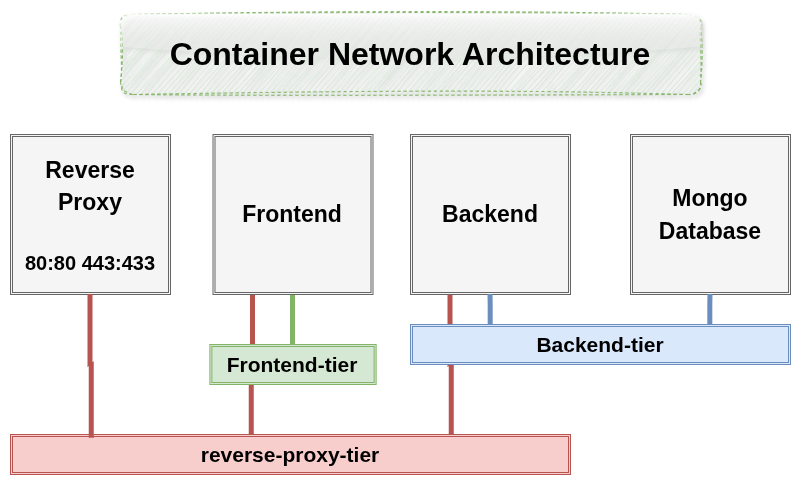

The diagram above was exported from draw.io. Its source (the exported page's mxGraphModel, read from the mxfile embedded in the PNG):
<mxGraphModel dx="1449" dy="991" grid="1" gridSize="10" guides="1" tooltips="1" connect="1" arrows="1" fold="1" page="1" pageScale="1" pageWidth="850" pageHeight="1100" math="0" shadow="0">
  <root>
    <mxCell id="0" />
    <mxCell id="1" parent="0" />
    <mxCell id="2O-x_EEthv2Lwr-6OY1P-1" value="&lt;div style=&quot;&quot;&gt;&lt;b style=&quot;background-color: transparent; color: light-dark(rgb(0, 0, 0), rgb(255, 255, 255));&quot;&gt;&lt;font style=&quot;font-size: 23px; line-height: 140%;&quot;&gt;Mongo&lt;/font&gt;&lt;/b&gt;&lt;/div&gt;&lt;div style=&quot;&quot;&gt;&lt;b style=&quot;background-color: transparent; color: light-dark(rgb(0, 0, 0), rgb(255, 255, 255));&quot;&gt;&lt;font style=&quot;font-size: 23px; line-height: 140%;&quot;&gt;Database&lt;/font&gt;&lt;/b&gt;&lt;/div&gt;" style="shape=ext;double=1;whiteSpace=wrap;html=1;aspect=fixed;align=center;fillColor=#f5f5f5;fontColor=#333333;strokeColor=#666666;" vertex="1" parent="1">
      <mxGeometry x="650" y="150" width="160" height="160" as="geometry" />
    </mxCell>
    <mxCell id="2O-x_EEthv2Lwr-6OY1P-2" style="edgeStyle=orthogonalEdgeStyle;rounded=0;orthogonalLoop=1;jettySize=auto;html=1;entryX=0.5;entryY=0;entryDx=0;entryDy=0;fillColor=#d5e8d4;strokeColor=#82b366;strokeWidth=5;endArrow=none;endFill=0;" edge="1" parent="1" source="2O-x_EEthv2Lwr-6OY1P-4" target="2O-x_EEthv2Lwr-6OY1P-12">
      <mxGeometry relative="1" as="geometry" />
    </mxCell>
    <mxCell id="2O-x_EEthv2Lwr-6OY1P-3" style="edgeStyle=orthogonalEdgeStyle;rounded=0;orthogonalLoop=1;jettySize=auto;html=1;exitX=0.25;exitY=1;exitDx=0;exitDy=0;entryX=0.431;entryY=0.124;entryDx=0;entryDy=0;entryPerimeter=0;fillColor=#f8cecc;strokeColor=#b85450;strokeWidth=5;endArrow=none;endFill=0;" edge="1" parent="1" source="2O-x_EEthv2Lwr-6OY1P-4" target="2O-x_EEthv2Lwr-6OY1P-8">
      <mxGeometry relative="1" as="geometry">
        <mxPoint x="190" y="430" as="targetPoint" />
      </mxGeometry>
    </mxCell>
    <mxCell id="2O-x_EEthv2Lwr-6OY1P-4" value="&lt;div style=&quot;&quot;&gt;&lt;b style=&quot;background-color: transparent; color: light-dark(rgb(0, 0, 0), rgb(255, 255, 255));&quot;&gt;&lt;font style=&quot;font-size: 23px; line-height: 140%;&quot;&gt;Frontend&lt;/font&gt;&lt;/b&gt;&lt;/div&gt;" style="shape=ext;double=1;whiteSpace=wrap;html=1;aspect=fixed;align=center;fillColor=#f5f5f5;fontColor=#333333;strokeColor=#666666;" vertex="1" parent="1">
      <mxGeometry x="232.5" y="150" width="160" height="160" as="geometry" />
    </mxCell>
    <mxCell id="2O-x_EEthv2Lwr-6OY1P-5" style="edgeStyle=orthogonalEdgeStyle;rounded=0;orthogonalLoop=1;jettySize=auto;html=1;exitX=0.25;exitY=1;exitDx=0;exitDy=0;entryX=0.788;entryY=0.091;entryDx=0;entryDy=0;entryPerimeter=0;fillColor=#f8cecc;strokeColor=#b85450;strokeWidth=5;endArrow=none;endFill=0;" edge="1" parent="1" source="2O-x_EEthv2Lwr-6OY1P-6" target="2O-x_EEthv2Lwr-6OY1P-8">
      <mxGeometry relative="1" as="geometry">
        <mxPoint x="410" y="420" as="targetPoint" />
      </mxGeometry>
    </mxCell>
    <mxCell id="2O-x_EEthv2Lwr-6OY1P-6" value="&lt;div style=&quot;&quot;&gt;&lt;b style=&quot;background-color: transparent; color: light-dark(rgb(0, 0, 0), rgb(255, 255, 255));&quot;&gt;&lt;font style=&quot;font-size: 23px; line-height: 140%;&quot;&gt;Backend&lt;/font&gt;&lt;/b&gt;&lt;/div&gt;" style="shape=ext;double=1;whiteSpace=wrap;html=1;aspect=fixed;align=center;fillColor=#f5f5f5;fontColor=#333333;strokeColor=#666666;" vertex="1" parent="1">
      <mxGeometry x="430" y="150" width="160" height="160" as="geometry" />
    </mxCell>
    <mxCell id="2O-x_EEthv2Lwr-6OY1P-7" value="&lt;div style=&quot;&quot;&gt;&lt;b style=&quot;background-color: transparent; color: light-dark(rgb(0, 0, 0), rgb(255, 255, 255));&quot;&gt;&lt;font style=&quot;font-size: 23px; line-height: 140%;&quot;&gt;Reverse Proxy&lt;/font&gt;&lt;/b&gt;&lt;/div&gt;&lt;div style=&quot;&quot;&gt;&lt;b style=&quot;background-color: transparent; color: light-dark(rgb(0, 0, 0), rgb(255, 255, 255));&quot;&gt;&lt;font style=&quot;font-size: 23px; line-height: 140%;&quot;&gt;&lt;br&gt;&lt;/font&gt;&lt;/b&gt;&lt;/div&gt;&lt;div style=&quot;&quot;&gt;&lt;font style=&quot;font-size: 20px;&quot;&gt;&lt;font color=&quot;#000000&quot;&gt;&lt;b style=&quot;&quot;&gt;80:80&amp;nbsp;&lt;/b&gt;&lt;/font&gt;&lt;b style=&quot;color: rgb(0, 0, 0); background-color: transparent;&quot;&gt;443:433&lt;/b&gt;&lt;/font&gt;&lt;/div&gt;" style="shape=ext;double=1;whiteSpace=wrap;html=1;aspect=fixed;align=center;fillColor=#f5f5f5;strokeColor=#666666;fontColor=#333333;" vertex="1" parent="1">
      <mxGeometry x="30" y="150" width="160" height="160" as="geometry" />
    </mxCell>
    <mxCell id="2O-x_EEthv2Lwr-6OY1P-8" value="&lt;b&gt;&lt;font style=&quot;font-size: 21px;&quot;&gt;reverse-proxy-tier&lt;/font&gt;&lt;/b&gt;" style="shape=ext;double=1;rounded=0;whiteSpace=wrap;html=1;fillColor=#f8cecc;strokeColor=#b85450;" vertex="1" parent="1">
      <mxGeometry x="30" y="450" width="560" height="40" as="geometry" />
    </mxCell>
    <mxCell id="2O-x_EEthv2Lwr-6OY1P-9" style="edgeStyle=orthogonalEdgeStyle;rounded=0;orthogonalLoop=1;jettySize=auto;html=1;entryX=0.5;entryY=1;entryDx=0;entryDy=0;exitX=0.211;exitY=0.25;exitDx=0;exitDy=0;exitPerimeter=0;fillColor=#dae8fc;strokeColor=#6c8ebf;strokeWidth=5;endArrow=none;endFill=0;" edge="1" parent="1" source="2O-x_EEthv2Lwr-6OY1P-11" target="2O-x_EEthv2Lwr-6OY1P-6">
      <mxGeometry relative="1" as="geometry" />
    </mxCell>
    <mxCell id="2O-x_EEthv2Lwr-6OY1P-10" style="edgeStyle=orthogonalEdgeStyle;rounded=0;orthogonalLoop=1;jettySize=auto;html=1;entryX=0.5;entryY=1;entryDx=0;entryDy=0;exitX=0.789;exitY=0.25;exitDx=0;exitDy=0;exitPerimeter=0;fillColor=#dae8fc;strokeColor=#6c8ebf;strokeWidth=5;endArrow=none;endFill=0;" edge="1" parent="1" source="2O-x_EEthv2Lwr-6OY1P-11" target="2O-x_EEthv2Lwr-6OY1P-1">
      <mxGeometry relative="1" as="geometry" />
    </mxCell>
    <mxCell id="2O-x_EEthv2Lwr-6OY1P-11" value="&lt;b&gt;&lt;font style=&quot;font-size: 21px;&quot;&gt;Backend-tier&lt;/font&gt;&lt;/b&gt;" style="shape=ext;double=1;rounded=0;whiteSpace=wrap;html=1;fillColor=#dae8fc;strokeColor=#6c8ebf;" vertex="1" parent="1">
      <mxGeometry x="430" y="340" width="380" height="40" as="geometry" />
    </mxCell>
    <mxCell id="2O-x_EEthv2Lwr-6OY1P-12" value="&lt;b&gt;&lt;font style=&quot;font-size: 21px;&quot;&gt;Frontend-tier&lt;/font&gt;&lt;/b&gt;" style="shape=ext;double=1;rounded=0;whiteSpace=wrap;html=1;fillColor=#d5e8d4;strokeColor=#82b366;" vertex="1" parent="1">
      <mxGeometry x="229.38" y="360" width="166.25" height="40" as="geometry" />
    </mxCell>
    <mxCell id="2O-x_EEthv2Lwr-6OY1P-13" style="edgeStyle=orthogonalEdgeStyle;rounded=0;orthogonalLoop=1;jettySize=auto;html=1;entryX=0.145;entryY=0.091;entryDx=0;entryDy=0;entryPerimeter=0;strokeWidth=5;fillColor=#f8cecc;strokeColor=#b85450;endArrow=none;endFill=0;" edge="1" parent="1" source="2O-x_EEthv2Lwr-6OY1P-7" target="2O-x_EEthv2Lwr-6OY1P-8">
      <mxGeometry relative="1" as="geometry" />
    </mxCell>
    <mxCell id="2O-x_EEthv2Lwr-6OY1P-14" value="&lt;b&gt;&lt;font style=&quot;font-size: 32px;&quot;&gt;Container Network Architecture&lt;/font&gt;&lt;/b&gt;" style="text;html=1;whiteSpace=wrap;align=center;verticalAlign=middle;rounded=1;glass=1;shadow=1;dashed=1;fillColor=#d5e8d4;strokeColor=#82b366;sketch=1;curveFitting=1;jiggle=2;" vertex="1" parent="1">
      <mxGeometry x="140" y="30" width="580" height="80" as="geometry" />
    </mxCell>
  </root>
</mxGraphModel>